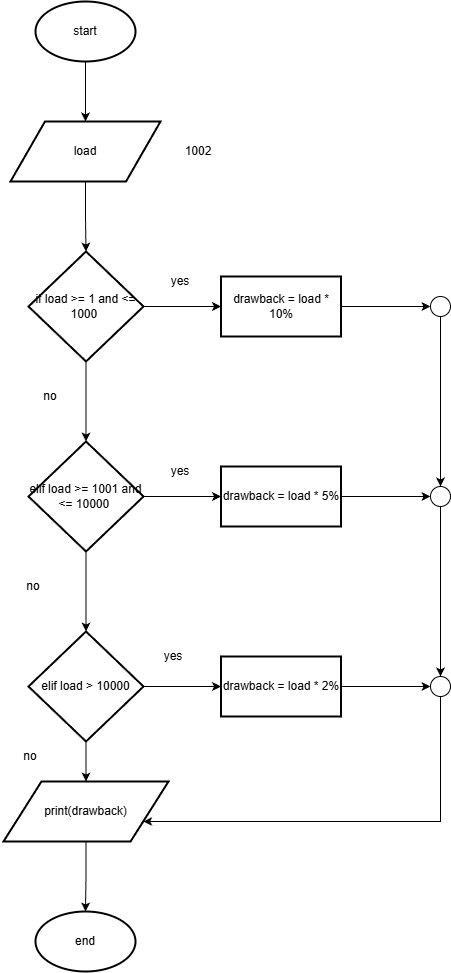

The diagram above was exported from draw.io. Its source (the exported page's mxGraphModel, read from the mxfile embedded in the PNG):
<mxGraphModel dx="1843" dy="1008" grid="1" gridSize="10" guides="1" tooltips="1" connect="1" arrows="1" fold="1" page="1" pageScale="1" pageWidth="850" pageHeight="1100" math="0" shadow="0">
  <root>
    <mxCell id="0" />
    <mxCell id="1" parent="0" />
    <mxCell id="xjUCmBjgz_BLL-H1yeQa-6" edge="1" parent="1" source="xjUCmBjgz_BLL-H1yeQa-4" style="edgeStyle=orthogonalEdgeStyle;rounded=0;orthogonalLoop=1;jettySize=auto;html=1;" target="xjUCmBjgz_BLL-H1yeQa-5" value="">
      <mxGeometry relative="1" as="geometry" />
    </mxCell>
    <mxCell id="xjUCmBjgz_BLL-H1yeQa-4" parent="1" style="strokeWidth=2;html=1;shape=mxgraph.flowchart.start_1;whiteSpace=wrap;" value="start" vertex="1">
      <mxGeometry height="60" width="100" x="375" y="60" as="geometry" />
    </mxCell>
    <mxCell id="xjUCmBjgz_BLL-H1yeQa-8" edge="1" parent="1" source="xjUCmBjgz_BLL-H1yeQa-5" style="edgeStyle=orthogonalEdgeStyle;rounded=0;orthogonalLoop=1;jettySize=auto;html=1;" target="xjUCmBjgz_BLL-H1yeQa-7" value="">
      <mxGeometry relative="1" as="geometry" />
    </mxCell>
    <mxCell id="xjUCmBjgz_BLL-H1yeQa-5" parent="1" style="shape=parallelogram;html=1;strokeWidth=2;perimeter=parallelogramPerimeter;whiteSpace=wrap;rounded=1;arcSize=0;size=0.23;" value="load" vertex="1">
      <mxGeometry height="60" width="150" x="350" y="180" as="geometry" />
    </mxCell>
    <mxCell id="xjUCmBjgz_BLL-H1yeQa-10" edge="1" parent="1" source="xjUCmBjgz_BLL-H1yeQa-7" style="edgeStyle=orthogonalEdgeStyle;rounded=0;orthogonalLoop=1;jettySize=auto;html=1;" target="xjUCmBjgz_BLL-H1yeQa-9" value="">
      <mxGeometry relative="1" as="geometry" />
    </mxCell>
    <mxCell id="xjUCmBjgz_BLL-H1yeQa-14" edge="1" parent="1" source="xjUCmBjgz_BLL-H1yeQa-7" style="edgeStyle=orthogonalEdgeStyle;rounded=0;orthogonalLoop=1;jettySize=auto;html=1;" target="xjUCmBjgz_BLL-H1yeQa-13" value="">
      <mxGeometry relative="1" as="geometry" />
    </mxCell>
    <mxCell id="xjUCmBjgz_BLL-H1yeQa-7" parent="1" style="strokeWidth=2;html=1;shape=mxgraph.flowchart.decision;whiteSpace=wrap;" value="if load &amp;gt;= 1 and &amp;lt;= 1000&amp;nbsp;" vertex="1">
      <mxGeometry height="110" width="115" x="368" y="310" as="geometry" />
    </mxCell>
    <mxCell id="xjUCmBjgz_BLL-H1yeQa-12" edge="1" parent="1" source="xjUCmBjgz_BLL-H1yeQa-9" style="edgeStyle=orthogonalEdgeStyle;rounded=0;orthogonalLoop=1;jettySize=auto;html=1;" target="xjUCmBjgz_BLL-H1yeQa-11" value="">
      <mxGeometry relative="1" as="geometry" />
    </mxCell>
    <mxCell id="xjUCmBjgz_BLL-H1yeQa-16" edge="1" parent="1" source="xjUCmBjgz_BLL-H1yeQa-9" style="edgeStyle=orthogonalEdgeStyle;rounded=0;orthogonalLoop=1;jettySize=auto;html=1;" target="xjUCmBjgz_BLL-H1yeQa-15" value="">
      <mxGeometry relative="1" as="geometry" />
    </mxCell>
    <mxCell id="xjUCmBjgz_BLL-H1yeQa-9" parent="1" style="strokeWidth=2;html=1;shape=mxgraph.flowchart.decision;whiteSpace=wrap;" value="elif load &amp;gt;= 1001 and &amp;lt;= 10000&amp;nbsp;" vertex="1">
      <mxGeometry height="110" width="115" x="368" y="500" as="geometry" />
    </mxCell>
    <mxCell id="xjUCmBjgz_BLL-H1yeQa-18" edge="1" parent="1" source="xjUCmBjgz_BLL-H1yeQa-11" style="edgeStyle=orthogonalEdgeStyle;rounded=0;orthogonalLoop=1;jettySize=auto;html=1;" target="xjUCmBjgz_BLL-H1yeQa-17" value="">
      <mxGeometry relative="1" as="geometry" />
    </mxCell>
    <mxCell id="xjUCmBjgz_BLL-H1yeQa-20" edge="1" parent="1" source="xjUCmBjgz_BLL-H1yeQa-11" style="edgeStyle=orthogonalEdgeStyle;rounded=0;orthogonalLoop=1;jettySize=auto;html=1;" target="xjUCmBjgz_BLL-H1yeQa-19" value="">
      <mxGeometry relative="1" as="geometry" />
    </mxCell>
    <mxCell id="xjUCmBjgz_BLL-H1yeQa-11" parent="1" style="strokeWidth=2;html=1;shape=mxgraph.flowchart.decision;whiteSpace=wrap;" value="elif load &amp;gt; 10000" vertex="1">
      <mxGeometry height="110" width="115" x="368" y="690" as="geometry" />
    </mxCell>
    <mxCell id="xjUCmBjgz_BLL-H1yeQa-24" edge="1" parent="1" source="xjUCmBjgz_BLL-H1yeQa-13" style="edgeStyle=orthogonalEdgeStyle;rounded=0;orthogonalLoop=1;jettySize=auto;html=1;" target="xjUCmBjgz_BLL-H1yeQa-23" value="">
      <mxGeometry relative="1" as="geometry" />
    </mxCell>
    <mxCell id="xjUCmBjgz_BLL-H1yeQa-13" parent="1" style="whiteSpace=wrap;html=1;strokeWidth=2;" value="drawback = load * 10%" vertex="1">
      <mxGeometry height="60" width="120" x="560.5" y="335" as="geometry" />
    </mxCell>
    <mxCell id="xjUCmBjgz_BLL-H1yeQa-28" edge="1" parent="1" source="xjUCmBjgz_BLL-H1yeQa-15" style="edgeStyle=orthogonalEdgeStyle;rounded=0;orthogonalLoop=1;jettySize=auto;html=1;" target="xjUCmBjgz_BLL-H1yeQa-25" value="">
      <mxGeometry relative="1" as="geometry" />
    </mxCell>
    <mxCell id="xjUCmBjgz_BLL-H1yeQa-15" parent="1" style="whiteSpace=wrap;html=1;strokeWidth=2;" value="drawback = load * 5%" vertex="1">
      <mxGeometry height="60" width="120" x="560.5" y="525" as="geometry" />
    </mxCell>
    <mxCell id="xjUCmBjgz_BLL-H1yeQa-29" edge="1" parent="1" source="xjUCmBjgz_BLL-H1yeQa-17" style="edgeStyle=orthogonalEdgeStyle;rounded=0;orthogonalLoop=1;jettySize=auto;html=1;" target="xjUCmBjgz_BLL-H1yeQa-26" value="">
      <mxGeometry relative="1" as="geometry" />
    </mxCell>
    <mxCell id="xjUCmBjgz_BLL-H1yeQa-17" parent="1" style="whiteSpace=wrap;html=1;strokeWidth=2;" value="drawback = load * 2%" vertex="1">
      <mxGeometry height="60" width="120" x="560.5" y="715" as="geometry" />
    </mxCell>
    <mxCell id="xjUCmBjgz_BLL-H1yeQa-22" edge="1" parent="1" source="xjUCmBjgz_BLL-H1yeQa-19" style="edgeStyle=orthogonalEdgeStyle;rounded=0;orthogonalLoop=1;jettySize=auto;html=1;" target="xjUCmBjgz_BLL-H1yeQa-21" value="">
      <mxGeometry relative="1" as="geometry" />
    </mxCell>
    <mxCell id="xjUCmBjgz_BLL-H1yeQa-19" parent="1" style="shape=parallelogram;html=1;strokeWidth=2;perimeter=parallelogramPerimeter;whiteSpace=wrap;rounded=1;arcSize=0;size=0.23;" value="print(drawback)" vertex="1">
      <mxGeometry height="60" width="165" x="343" y="840" as="geometry" />
    </mxCell>
    <mxCell id="xjUCmBjgz_BLL-H1yeQa-21" parent="1" style="strokeWidth=2;html=1;shape=mxgraph.flowchart.start_1;whiteSpace=wrap;" value="end" vertex="1">
      <mxGeometry height="60" width="100" x="375" y="970" as="geometry" />
    </mxCell>
    <mxCell id="xjUCmBjgz_BLL-H1yeQa-23" parent="1" style="verticalLabelPosition=bottom;verticalAlign=top;html=1;shape=mxgraph.flowchart.on-page_reference;" value="" vertex="1">
      <mxGeometry height="20" width="20" x="770" y="355" as="geometry" />
    </mxCell>
    <mxCell id="xjUCmBjgz_BLL-H1yeQa-25" parent="1" style="verticalLabelPosition=bottom;verticalAlign=top;html=1;shape=mxgraph.flowchart.on-page_reference;" value="" vertex="1">
      <mxGeometry height="20" width="20" x="770" y="545" as="geometry" />
    </mxCell>
    <mxCell id="xjUCmBjgz_BLL-H1yeQa-32" edge="1" parent="1" source="xjUCmBjgz_BLL-H1yeQa-26" style="edgeStyle=orthogonalEdgeStyle;rounded=0;orthogonalLoop=1;jettySize=auto;html=1;" target="xjUCmBjgz_BLL-H1yeQa-19">
      <mxGeometry relative="1" as="geometry">
        <Array as="points">
          <mxPoint x="780" y="880" />
        </Array>
        <mxPoint x="780" y="920" as="targetPoint" />
      </mxGeometry>
    </mxCell>
    <mxCell id="xjUCmBjgz_BLL-H1yeQa-26" parent="1" style="verticalLabelPosition=bottom;verticalAlign=top;html=1;shape=mxgraph.flowchart.on-page_reference;" value="" vertex="1">
      <mxGeometry height="20" width="20" x="770" y="735" as="geometry" />
    </mxCell>
    <mxCell id="xjUCmBjgz_BLL-H1yeQa-30" edge="1" parent="1" source="xjUCmBjgz_BLL-H1yeQa-23" style="edgeStyle=orthogonalEdgeStyle;rounded=0;orthogonalLoop=1;jettySize=auto;html=1;entryX=0.5;entryY=0;entryDx=0;entryDy=0;entryPerimeter=0;" target="xjUCmBjgz_BLL-H1yeQa-25">
      <mxGeometry relative="1" as="geometry" />
    </mxCell>
    <mxCell id="xjUCmBjgz_BLL-H1yeQa-31" edge="1" parent="1" source="xjUCmBjgz_BLL-H1yeQa-25" style="edgeStyle=orthogonalEdgeStyle;rounded=0;orthogonalLoop=1;jettySize=auto;html=1;entryX=0.5;entryY=0;entryDx=0;entryDy=0;entryPerimeter=0;" target="xjUCmBjgz_BLL-H1yeQa-26">
      <mxGeometry relative="1" as="geometry" />
    </mxCell>
    <mxCell id="xjUCmBjgz_BLL-H1yeQa-33" parent="1" style="text;html=1;whiteSpace=wrap;strokeColor=none;fillColor=none;align=center;verticalAlign=middle;rounded=0;" value="1002" vertex="1">
      <mxGeometry height="30" width="60" x="508" y="195" as="geometry" />
    </mxCell>
    <mxCell id="xjUCmBjgz_BLL-H1yeQa-34" parent="1" style="text;html=1;whiteSpace=wrap;strokeColor=none;fillColor=none;align=center;verticalAlign=middle;rounded=0;" value="yes" vertex="1">
      <mxGeometry height="30" width="60" x="490" y="325" as="geometry" />
    </mxCell>
    <mxCell id="xjUCmBjgz_BLL-H1yeQa-35" parent="1" style="text;html=1;whiteSpace=wrap;strokeColor=none;fillColor=none;align=center;verticalAlign=middle;rounded=0;" value="no" vertex="1">
      <mxGeometry height="30" width="60" x="360" y="440" as="geometry" />
    </mxCell>
    <mxCell id="xjUCmBjgz_BLL-H1yeQa-36" parent="1" style="text;html=1;whiteSpace=wrap;strokeColor=none;fillColor=none;align=center;verticalAlign=middle;rounded=0;" value="yes" vertex="1">
      <mxGeometry height="30" width="60" x="490" y="515" as="geometry" />
    </mxCell>
    <mxCell id="xjUCmBjgz_BLL-H1yeQa-37" parent="1" style="text;html=1;whiteSpace=wrap;strokeColor=none;fillColor=none;align=center;verticalAlign=middle;rounded=0;" value="no" vertex="1">
      <mxGeometry height="30" width="60" x="343" y="630" as="geometry" />
    </mxCell>
    <mxCell id="xjUCmBjgz_BLL-H1yeQa-38" parent="1" style="text;html=1;whiteSpace=wrap;strokeColor=none;fillColor=none;align=center;verticalAlign=middle;rounded=0;" value="yes" vertex="1">
      <mxGeometry height="30" width="60" x="483" y="700" as="geometry" />
    </mxCell>
    <mxCell id="xjUCmBjgz_BLL-H1yeQa-39" parent="1" style="text;html=1;whiteSpace=wrap;strokeColor=none;fillColor=none;align=center;verticalAlign=middle;rounded=0;" value="no" vertex="1">
      <mxGeometry height="30" width="60" x="340" y="800" as="geometry" />
    </mxCell>
  </root>
</mxGraphModel>